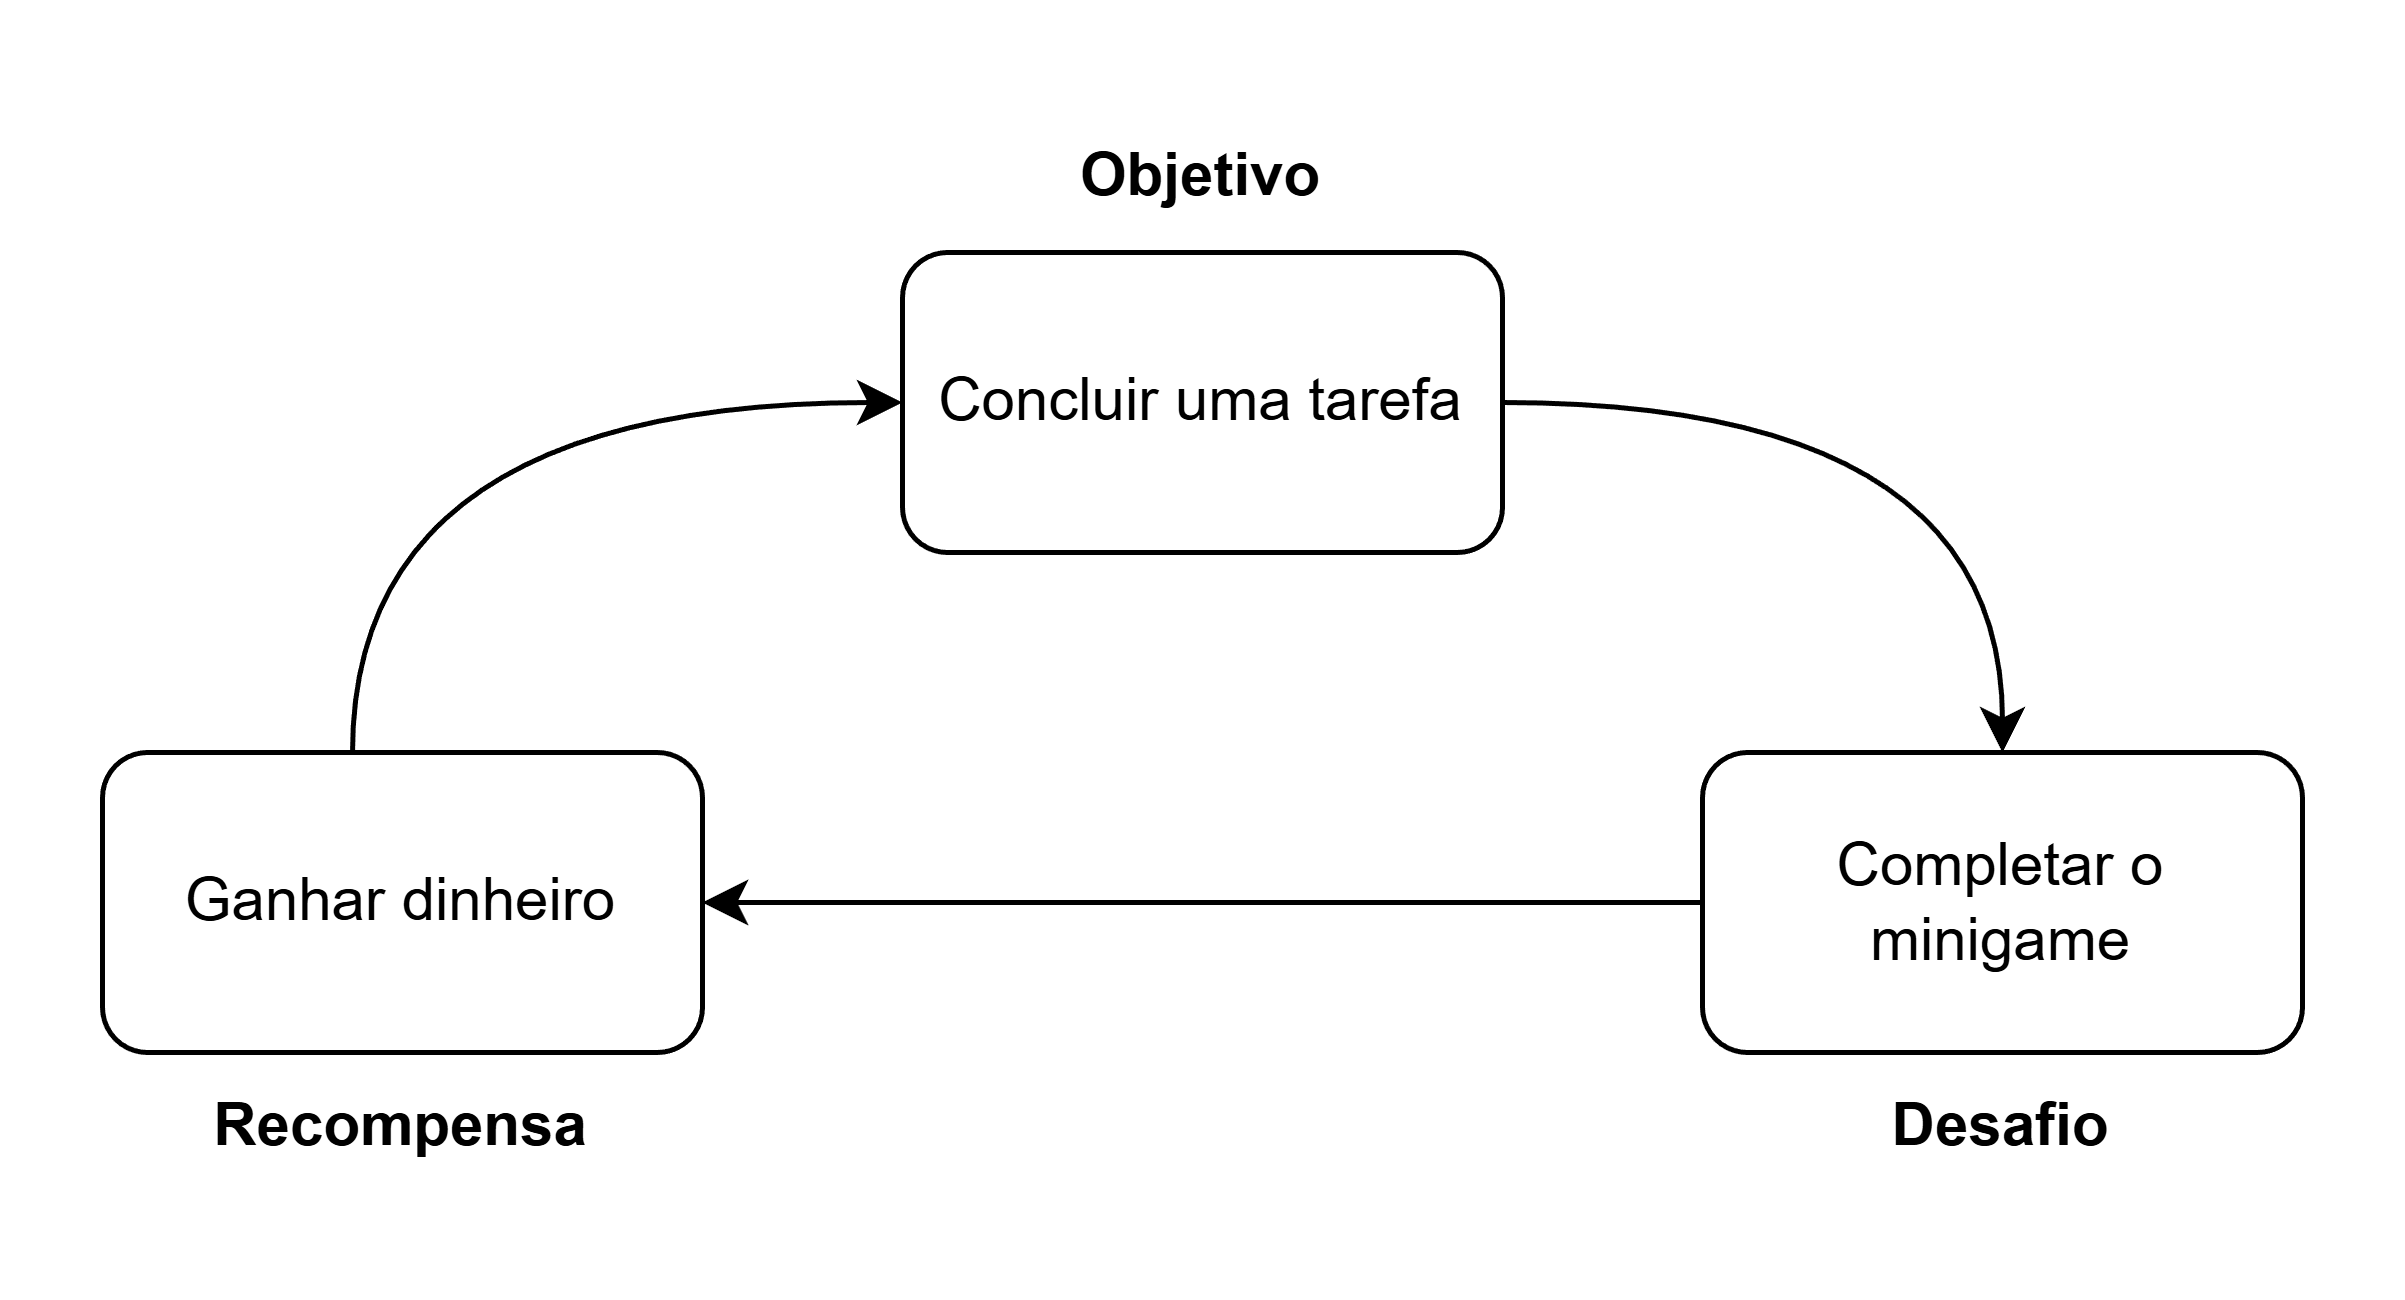

The diagram above was exported from draw.io. Its source (the exported page's mxGraphModel, read from the mxfile embedded in the PNG):
<mxGraphModel dx="566" dy="336" grid="1" gridSize="10" guides="1" tooltips="1" connect="1" arrows="1" fold="1" page="1" pageScale="1" pageWidth="827" pageHeight="1169" math="0" shadow="0">
  <root>
    <mxCell id="0" />
    <mxCell id="1" parent="0" />
    <mxCell id="sAKYDZpGtAE45BoJrXHn-4" edge="1" parent="1" source="sAKYDZpGtAE45BoJrXHn-1" style="edgeStyle=orthogonalEdgeStyle;rounded=0;orthogonalLoop=1;jettySize=auto;html=1;entryX=0.5;entryY=0;entryDx=0;entryDy=0;curved=1;" target="sAKYDZpGtAE45BoJrXHn-2">
      <mxGeometry relative="1" as="geometry" />
    </mxCell>
    <mxCell id="sAKYDZpGtAE45BoJrXHn-1" parent="1" style="rounded=1;whiteSpace=wrap;html=1;fillColor=none;" value="Concluir uma tarefa" vertex="1">
      <mxGeometry height="60" width="120" x="240" y="340" as="geometry" />
    </mxCell>
    <mxCell id="sAKYDZpGtAE45BoJrXHn-9" edge="1" parent="1" source="sAKYDZpGtAE45BoJrXHn-2" style="edgeStyle=orthogonalEdgeStyle;rounded=0;orthogonalLoop=1;jettySize=auto;html=1;entryX=1;entryY=0.5;entryDx=0;entryDy=0;" target="sAKYDZpGtAE45BoJrXHn-3">
      <mxGeometry relative="1" as="geometry" />
    </mxCell>
    <mxCell id="sAKYDZpGtAE45BoJrXHn-2" parent="1" style="rounded=1;whiteSpace=wrap;html=1;fillColor=none;" value="Completar o minigame" vertex="1">
      <mxGeometry height="60" width="120" x="400" y="440" as="geometry" />
    </mxCell>
    <mxCell id="sAKYDZpGtAE45BoJrXHn-7" edge="1" parent="1" source="sAKYDZpGtAE45BoJrXHn-3" style="edgeStyle=orthogonalEdgeStyle;rounded=0;orthogonalLoop=1;jettySize=auto;html=1;entryX=0;entryY=0.5;entryDx=0;entryDy=0;curved=1;" target="sAKYDZpGtAE45BoJrXHn-1">
      <mxGeometry relative="1" as="geometry">
        <Array as="points">
          <mxPoint x="130" y="370" />
        </Array>
      </mxGeometry>
    </mxCell>
    <mxCell id="sAKYDZpGtAE45BoJrXHn-3" parent="1" style="rounded=1;whiteSpace=wrap;html=1;fillColor=none;" value="Ganhar dinheiro" vertex="1">
      <mxGeometry height="60" width="120" x="80" y="440" as="geometry" />
    </mxCell>
    <mxCell id="sAKYDZpGtAE45BoJrXHn-10" parent="1" style="text;html=1;whiteSpace=wrap;strokeColor=none;fillColor=none;align=center;verticalAlign=middle;rounded=0;fontStyle=1;fontColor=#000000;" value="Objetivo" vertex="1">
      <mxGeometry height="30" width="60" x="270" y="310" as="geometry" />
    </mxCell>
    <mxCell id="sAKYDZpGtAE45BoJrXHn-11" parent="1" style="text;html=1;whiteSpace=wrap;strokeColor=none;fillColor=none;align=center;verticalAlign=middle;rounded=0;fontStyle=1;fontColor=#000000;" value="Desafio" vertex="1">
      <mxGeometry height="30" width="60" x="430" y="500" as="geometry" />
    </mxCell>
    <mxCell id="sAKYDZpGtAE45BoJrXHn-12" parent="1" style="text;html=1;whiteSpace=wrap;strokeColor=none;fillColor=none;align=center;verticalAlign=middle;rounded=0;fontStyle=1;fontColor=#000000;" value="Recompensa" vertex="1">
      <mxGeometry height="30" width="70" x="105" y="500" as="geometry" />
    </mxCell>
  </root>
</mxGraphModel>